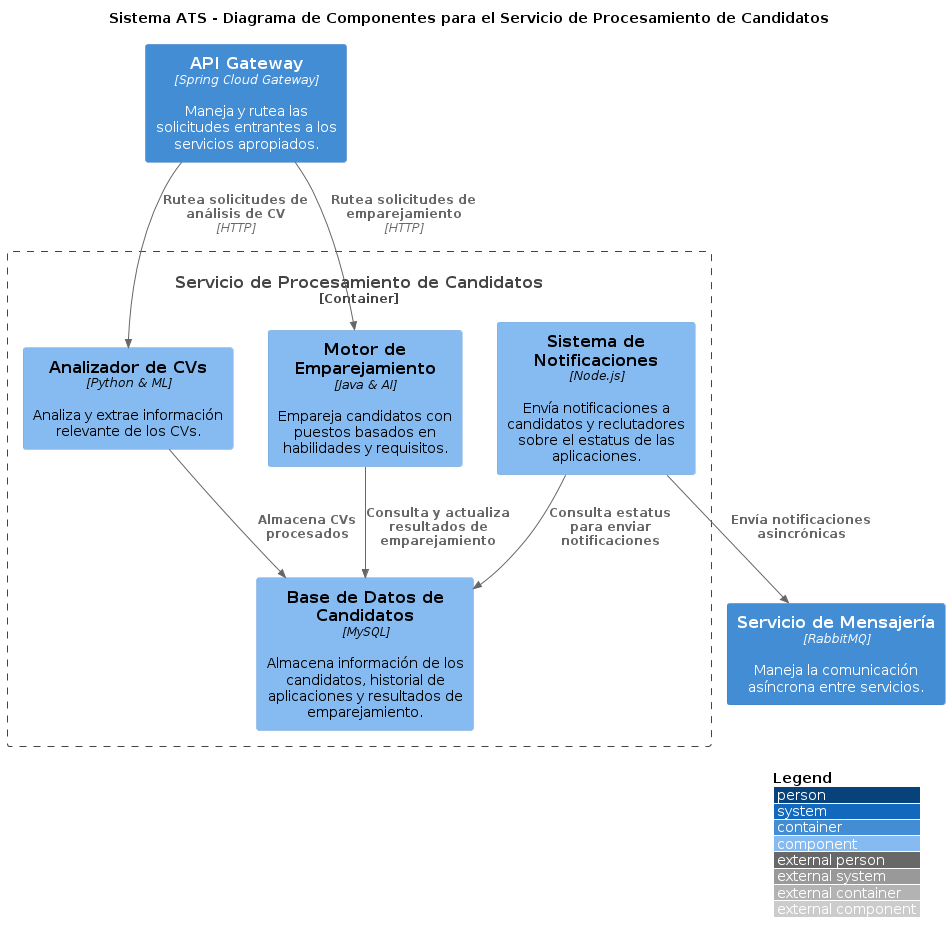

The diagram above was rendered by PlantUML. Its source (embedded in the PNG):
@startuml
!include https://raw.githubusercontent.com/plantuml-stdlib/C4-PlantUML/master/C4_Component.puml

LAYOUT_WITH_LEGEND()

title Sistema ATS - Diagrama de Componentes para el Servicio de Procesamiento de Candidatos

Container_Boundary(cps, "Servicio de Procesamiento de Candidatos") {
    Component(cvParser, "Analizador de CVs", "Python & ML", "Analiza y extrae información relevante de los CVs.")
    Component(matchingEngine, "Motor de Emparejamiento", "Java & AI", "Empareja candidatos con puestos basados en habilidades y requisitos.")
    Component(candidateDB, "Base de Datos de Candidatos", "MySQL", "Almacena información de los candidatos, historial de aplicaciones y resultados de emparejamiento.")
    Component(notificationSystem, "Sistema de Notificaciones", "Node.js", "Envía notificaciones a candidatos y reclutadores sobre el estatus de las aplicaciones.")
}

Container(apiGateway, "API Gateway", "Spring Cloud Gateway", "Maneja y rutea las solicitudes entrantes a los servicios apropiados.")
Container(messagingService, "Servicio de Mensajería", "RabbitMQ", "Maneja la comunicación asíncrona entre servicios.")

Rel(apiGateway, cvParser, "Rutea solicitudes de análisis de CV", "HTTP")
Rel(apiGateway, matchingEngine, "Rutea solicitudes de emparejamiento", "HTTP")
Rel(matchingEngine, candidateDB, "Consulta y actualiza resultados de emparejamiento")
Rel(cvParser, candidateDB, "Almacena CVs procesados")
Rel(notificationSystem, candidateDB, "Consulta estatus para enviar notificaciones")
Rel(notificationSystem, messagingService, "Envía notificaciones asincrónicas")
@enduml